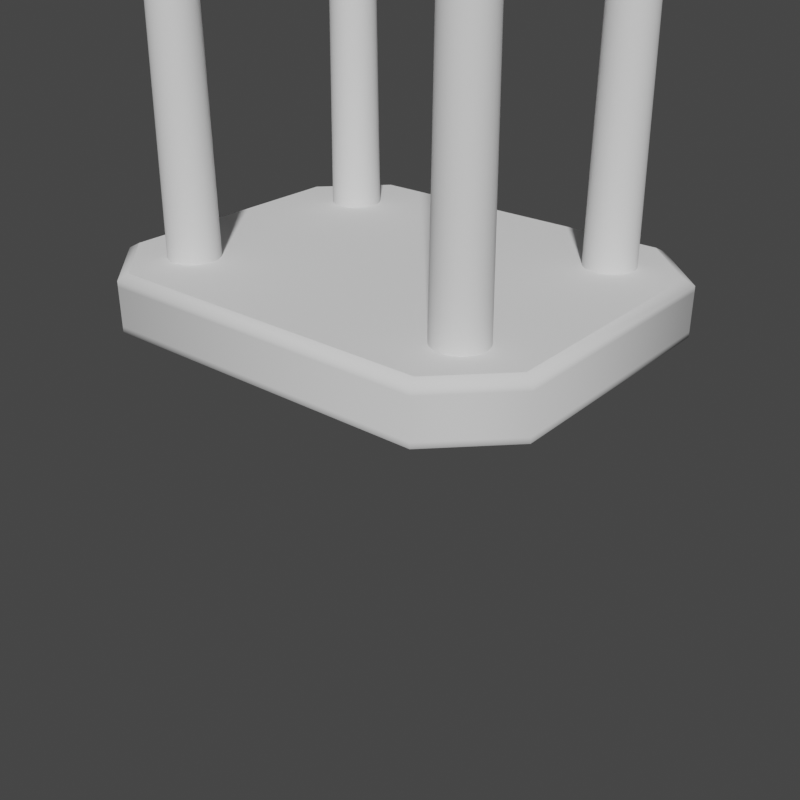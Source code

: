 # Source: rand_table.blend  (saved by Blender 3.2.14; exported with 4.5.12 LTS)
import bpy
from mathutils import Matrix  # noqa: F401  (used for matrix-valued properties, if any)

bpy.ops.wm.read_factory_settings(use_empty=True)
scene = bpy.context.scene
scene.name = 'Scene'

# ---- collections
col_collection = bpy.data.collections.new('Collection'); scene.collection.children.link(col_collection)

# ---- materials (node trees are filled in below, after node groups)
mat_material = bpy.data.materials.new('Material')
mat_material.alpha_threshold = 0.0
mat_material.line_color = (0.0, 0.0, 0.0, 1.0)

# ---- node groups
ng_geometry_nodes = bpy.data.node_groups.new('Geometry Nodes', 'GeometryNodeTree')
_s = ng_geometry_nodes.interface.new_socket(name='Geometry', in_out='OUTPUT', socket_type='NodeSocketGeometry')
_s = ng_geometry_nodes.interface.new_socket(name='Seed', in_out='INPUT', socket_type='NodeSocketInt')
ng_geometry_nodes.is_modifier = True
_N = ng_geometry_nodes.nodes; _L = ng_geometry_nodes.links
n0 = _N.new('NodeFrame'); n0.name = 'Frame.001'; n0.location = (526, 2105)
n0.label = 'Tabletop'
n0.width = 2897
n1 = _N.new('NodeFrame'); n1.name = 'Frame'; n1.location = (-1133, -927)
n1.label = 'Dimensions'
n1.width = 1031
n2 = _N.new('NodeFrame'); n2.name = 'Frame.002'; n2.location = (430, 152)
n2.label = 'Legs'
n2.width = 2238
n3 = _N.new('ShaderNodeMath'); n3.name = 'Math'; n3.location = (1314, -231)
n3.operation = 'MULTIPLY'
n4 = _N.new('GeometryNodeFilletCurve'); n4.name = 'Fillet Curve'; n4.location = (1524, -93)
n4.inputs[1].default_value = 10
n5 = _N.new('ShaderNodeMath'); n5.name = 'Math.002'; n5.location = (1034, -397)
n5.operation = 'DIVIDE'
n5.inputs[1].default_value = 2.0
n6 = _N.new('ShaderNodeMath'); n6.name = 'Math.001'; n6.location = (807, -393)
n6.operation = 'MINIMUM'
n7 = _N.new('NodeGroupInput'); n7.name = 'Group Input.001'; n7.location = (30, -358)
n8 = _N.new('FunctionNodeInputInt'); n8.name = 'Integer.003'; n8.location = (282, -400)
n8.integer = 4
n8.outputs[0].default_value = 0
n9 = _N.new('ShaderNodeCombineXYZ'); n9.name = 'Combine XYZ.001'; n9.location = (1035, -643)
n10 = _N.new('GeometryNodeCurveToMesh'); n10.name = 'Curve to Mesh'; n10.location = (1987, -328)
n11 = _N.new('GeometryNodeCurvePrimitiveLine'); n11.name = 'Curve Line'; n11.location = (1392, -442)
n12 = _N.new('GeometryNodeSubdivideCurve'); n12.name = 'Subdivide Curve'; n12.location = (1585, -445)
n12.inputs[1].default_value = 10
n13 = _N.new('GeometryNodeSetPosition'); n13.name = 'Set Position.001'; n13.location = (1774, -409)
n14 = _N.new('GeometryNodeSplineParameter'); n14.name = 'Spline Parameter'; n14.location = (680, -967)
n15 = _N.new('ShaderNodeFloatCurve'); n15.name = 'Float Curve'; n15.location = (942, -851)
_c = n15.mapping.curves[0]
while len(_c.points) > 2: _c.points.remove(_c.points[-1])
_c.points[0].location = (0.0, 0.0); _c.points[0].handle_type = 'AUTO'
_c.points[1].location = (0.1, 0.3); _c.points[1].handle_type = 'AUTO_CLAMPED'
_p = _c.points.new(0.9, 0.3); _p.handle_type = 'AUTO_CLAMPED'
_p = _c.points.new(1.0, 0.005); _p.handle_type = 'AUTO'
n15.mapping.update()
n16 = _N.new('ShaderNodeMath'); n16.name = 'Math.004'; n16.location = (1298, -697)
n16.operation = 'DIVIDE'
n16.inputs[1].default_value = 20.0
n17 = _N.new('GeometryNodeFillCurve'); n17.name = 'Fill Curve'; n17.location = (1824, -30)
n18 = _N.new('GeometryNodeJoinGeometry'); n18.name = 'Join Geometry'; n18.location = (2727, -269)
n19 = _N.new('ShaderNodeMath'); n19.name = 'Math.003'; n19.location = (461, -1023)
n19.operation = 'MULTIPLY'
n20 = _N.new('FunctionNodeRandomValue'); n20.name = 'Random Value.001'; n20.location = (195, -1004)
n20.label = 'Table Height'
n20.inputs[2].default_value = 0.1
n20.inputs[3].default_value = 0.8
n21 = _N.new('ShaderNodeCombineXYZ'); n21.name = 'Combine XYZ.002'; n21.location = (1567, -728)
n22 = _N.new('GeometryNodeSetPosition'); n22.name = 'Set Position.002'; n22.location = (2072, -636)
n23 = _N.new('GeometryNodeFlipFaces'); n23.name = 'Flip Faces'; n23.location = (2327, -659)
n24 = _N.new('GeometryNodeSetPosition'); n24.name = 'Set Position'; n24.location = (4845, -768)
n25 = _N.new('NodeGroupOutput'); n25.name = 'Group Output'; n25.location = (5063, -796)
n26 = _N.new('GeometryNodeJoinGeometry'); n26.name = 'Join Geometry.001'; n26.location = (4185, 196)
n27 = _N.new('ShaderNodeMath'); n27.name = 'Math.005'; n27.location = (242, -1360)
n27.operation = 'MULTIPLY'
n27.inputs[1].default_value = -1.0
n28 = _N.new('ShaderNodeCombineXYZ'); n28.name = 'Combine XYZ.003'; n28.location = (468, -1365)
n29 = _N.new('FunctionNodeInputInt'); n29.name = 'Integer.004'; n29.location = (240, -723)
n29.integer = 5
n29.outputs[0].default_value = 0
n30 = _N.new('FunctionNodeRandomValue'); n30.name = 'Random Value.002'; n30.location = (1079, -424)
n30.inputs[2].default_value = 0.02
n30.inputs[3].default_value = 0.04
n31 = _N.new('GeometryNodeCurvePrimitiveQuadrilateral'); n31.name = 'Quadrilateral'; n31.location = (285, -126)
n32 = _N.new('FunctionNodeInputInt'); n32.name = 'Integer.002'; n32.location = (211, -565)
n32.integer = 3
n32.outputs[0].default_value = 0
n33 = _N.new('FunctionNodeInputInt'); n33.name = 'Integer.001'; n33.location = (213, -353)
n33.integer = 2
n33.outputs[0].default_value = 0
n34 = _N.new('FunctionNodeRandomValue'); n34.name = 'Width'; n34.location = (518, -254)
n34.label = 'Width'
n34.inputs[2].default_value = 0.5
n35 = _N.new('FunctionNodeInputInt'); n35.name = 'Integer'; n35.location = (217, -132)
n35.integer = 1
n35.outputs[0].default_value = 0
n36 = _N.new('NodeGroupInput'); n36.name = 'Group Input'; n36.location = (30, -223)
n37 = _N.new('ShaderNodeCombineXYZ'); n37.name = 'Combine XYZ'; n37.location = (861, -424)
n38 = _N.new('FunctionNodeRandomValue'); n38.name = 'Length'; n38.location = (517, -30)
n38.label = 'Length'
n38.inputs[2].default_value = 0.5
n39 = _N.new('FunctionNodeRandomValue'); n39.name = 'Height'; n39.location = (528, -489)
n39.label = 'Height'
n39.inputs[2].default_value = 0.1
n39.inputs[3].default_value = 0.5
n40 = _N.new('FunctionNodeRandomValue'); n40.name = 'Random Value'; n40.location = (501, -297)
n41 = _N.new('GeometryNodeCurvePrimitiveLine'); n41.name = 'Curve Line.001'; n41.location = (858, -46)
n41.inputs[2].default_value = (0.0, 0.0, -1.0)
n42 = _N.new('ShaderNodeMath'); n42.name = 'Math.006'; n42.location = (574, -312)
n43 = _N.new('NodeGroupInput'); n43.name = 'Group Input.002'; n43.location = (379, -691)
n44 = _N.new('FunctionNodeInputInt'); n44.name = 'Integer.005'; n44.location = (372, -587)
n44.integer = 6
n44.outputs[0].default_value = 0
n45 = _N.new('GeometryNodeCurvePrimitiveCircle'); n45.name = 'Curve Circle'; n45.location = (1175, -500)
n46 = _N.new('GeometryNodeSplineParameter'); n46.name = 'Spline Parameter.001'; n46.location = (844, -307)
n47 = _N.new('ShaderNodeFloatCurve'); n47.name = 'Float Curve.001'; n47.location = (1070, -140)
_c = n47.mapping.curves[0]
while len(_c.points) > 2: _c.points.remove(_c.points[-1])
_c.points[0].location = (0.0, 1.0); _c.points[0].handle_type = 'AUTO'
_c.points[1].location = (1.0, 0.74); _c.points[1].handle_type = 'AUTO'
n47.mapping.update()
n48 = _N.new('GeometryNodeSetCurveRadius'); n48.name = 'Set Curve Radius'; n48.location = (1480, -30)
n49 = _N.new('GeometryNodeCurveToMesh'); n49.name = 'Curve to Mesh.001'; n49.location = (1825, -77)
n49.inputs[3].default_value = True
n50 = _N.new('GeometryNodeCurvePrimitiveQuadrilateral'); n50.name = 'Quadrilateral.001'; n50.location = (740, -877)
n51 = _N.new('ShaderNodeMath'); n51.name = 'Math.007'; n51.location = (349, -826)
n51.operation = 'SUBTRACT'
n52 = _N.new('ShaderNodeMath'); n52.name = 'Math.008'; n52.location = (353, -1043)
n52.operation = 'SUBTRACT'
n53 = _N.new('ShaderNodeMapRange'); n53.name = 'Map Range'; n53.location = (30, -853)
n53.inputs[3].default_value = 0.1
n53.inputs[4].default_value = 0.4
n54 = _N.new('GeometryNodeInstanceOnPoints'); n54.name = 'Instance on Points'; n54.location = (2067, -424)
n55 = _N.new('GeometryNodeRealizeInstances'); n55.name = 'Realize Instances'; n55.location = (4405, 46)
n56 = _N.new('GeometryNodeCurveToMesh'); n56.name = 'Curve to Mesh.002'; n56.location = (4639, 11)
n57 = _N.new('GeometryNodeMergeByDistance'); n57.name = 'Merge by Distance'; n57.location = (4970, -114)
n58 = _N.new('GeometryNodeInputNamedAttribute'); n58.name = 'Named Attribute'; n58.location = (1962, -328)
n58.inputs[0].default_value = 'radius'
n59 = _N.new('GeometryNodeSwitch'); n59.name = 'Switch'; n59.location = (1962, -328)
n59.input_type = 'FLOAT'
n59.inputs[1].default_value = 1.0
n60 = _N.new('GeometryNodeInputNamedAttribute'); n60.name = 'Named Attribute.001'; n60.location = (1800, -77)
n60.inputs[0].default_value = 'radius'
n61 = _N.new('GeometryNodeSwitch'); n61.name = 'Switch.001'; n61.location = (1800, -77)
n61.input_type = 'FLOAT'
n61.inputs[1].default_value = 1.0
n3.parent = n0
n4.parent = n0
n5.parent = n0
n6.parent = n0
n7.parent = n0
n8.parent = n0
n9.parent = n0
n10.parent = n0
n11.parent = n0
n12.parent = n0
n13.parent = n0
n14.parent = n0
n15.parent = n0
n16.parent = n0
n17.parent = n0
n18.parent = n0
n19.parent = n0
n20.parent = n0
n21.parent = n0
n22.parent = n0
n23.parent = n0
n27.parent = n0
n28.parent = n0
n29.parent = n0
n31.parent = n0
n32.parent = n1
n33.parent = n1
n34.parent = n1
n35.parent = n1
n36.parent = n1
n37.parent = n1
n38.parent = n1
n39.parent = n1
n40.parent = n0
n41.parent = n2
n42.parent = n2
n43.parent = n2
n44.parent = n2
n45.parent = n2
n46.parent = n2
n47.parent = n2
n48.parent = n2
n49.parent = n2
n50.parent = n2
n51.parent = n2
n52.parent = n2
n53.parent = n2
n54.parent = n2
n58.parent = n0
n59.parent = n0
n60.parent = n2
n61.parent = n2
_L.new(n36.outputs[0], n38.inputs[8])
_L.new(n36.outputs[0], n34.inputs[8])
_L.new(n36.outputs[0], n39.inputs[8])
_L.new(n35.outputs[0], n38.inputs[7])
_L.new(n33.outputs[0], n34.inputs[7])
_L.new(n32.outputs[0], n39.inputs[7])
_L.new(n38.outputs[1], n31.inputs[0])
_L.new(n34.outputs[1], n31.inputs[1])
_L.new(n39.outputs[1], n37.inputs[2])
_L.new(n37.outputs[0], n24.inputs[3])
_L.new(n31.outputs[0], n4.inputs[0])
_L.new(n7.outputs[0], n40.inputs[8])
_L.new(n8.outputs[0], n40.inputs[7])
_L.new(n40.outputs[1], n3.inputs[0])
_L.new(n38.outputs[1], n6.inputs[0])
_L.new(n34.outputs[1], n6.inputs[1])
_L.new(n6.outputs[0], n5.inputs[0])
_L.new(n5.outputs[0], n3.inputs[1])
_L.new(n3.outputs[0], n4.inputs[2])
_L.new(n4.outputs[0], n17.inputs[0])
_L.new(n24.outputs[0], n25.inputs[0])
_L.new(n4.outputs[0], n10.inputs[0])
_L.new(n17.outputs[0], n18.inputs[0])
_L.new(n10.outputs[0], n18.inputs[0])
_L.new(n7.outputs[0], n20.inputs[8])
_L.new(n29.outputs[0], n20.inputs[7])
_L.new(n20.outputs[1], n19.inputs[0])
_L.new(n39.outputs[1], n19.inputs[1])
_L.new(n19.outputs[0], n9.inputs[1])
_L.new(n9.outputs[0], n11.inputs[1])
_L.new(n13.outputs[0], n10.inputs[1])
_L.new(n11.outputs[0], n12.inputs[0])
_L.new(n12.outputs[0], n13.inputs[0])
_L.new(n21.outputs[0], n13.inputs[3])
_L.new(n16.outputs[0], n21.inputs[0])
_L.new(n15.outputs[0], n16.inputs[0])
_L.new(n14.outputs[0], n15.inputs[1])
_L.new(n17.outputs[0], n22.inputs[0])
_L.new(n19.outputs[0], n27.inputs[0])
_L.new(n27.outputs[0], n28.inputs[2])
_L.new(n28.outputs[0], n22.inputs[3])
_L.new(n22.outputs[0], n23.inputs[0])
_L.new(n23.outputs[0], n18.inputs[0])
_L.new(n57.outputs[0], n24.inputs[0])
_L.new(n18.outputs[0], n26.inputs[0])
_L.new(n28.outputs[0], n41.inputs[0])
_L.new(n39.outputs[1], n42.inputs[0])
_L.new(n42.outputs[0], n41.inputs[3])
_L.new(n27.outputs[0], n42.inputs[1])
_L.new(n48.outputs[0], n49.inputs[0])
_L.new(n45.outputs[0], n49.inputs[1])
_L.new(n43.outputs[0], n30.inputs[8])
_L.new(n44.outputs[0], n30.inputs[7])
_L.new(n30.outputs[1], n45.inputs[4])
_L.new(n41.outputs[0], n48.inputs[0])
_L.new(n47.outputs[0], n48.inputs[2])
_L.new(n46.outputs[0], n47.inputs[1])
_L.new(n51.outputs[0], n50.inputs[0])
_L.new(n52.outputs[0], n50.inputs[1])
_L.new(n50.outputs[0], n54.inputs[0])
_L.new(n49.outputs[0], n54.inputs[2])
_L.new(n54.outputs[0], n26.inputs[0])
_L.new(n38.outputs[1], n51.inputs[0])
_L.new(n34.outputs[1], n52.inputs[0])
_L.new(n40.outputs[1], n53.inputs[0])
_L.new(n53.outputs[0], n51.inputs[1])
_L.new(n53.outputs[0], n52.inputs[1])
_L.new(n26.outputs[0], n55.inputs[0])
_L.new(n55.outputs[0], n56.inputs[0])
_L.new(n56.outputs[0], n57.inputs[0])
_L.new(n58.outputs[1], n59.inputs[0])
_L.new(n58.outputs[0], n59.inputs[2])
_L.new(n59.outputs[0], n10.inputs[2])
_L.new(n60.outputs[1], n61.inputs[0])
_L.new(n60.outputs[0], n61.inputs[2])
_L.new(n61.outputs[0], n49.inputs[2])
n25.is_active_output = True

# ---- material node trees
mat_material.use_nodes = True; mat_material.node_tree.nodes.clear()
_N = mat_material.node_tree.nodes; _L = mat_material.node_tree.links
n0 = _N.new('ShaderNodeOutputMaterial'); n0.name = 'Material Output'; n0.location = (300, 300)
n1 = _N.new('ShaderNodeBsdfPrincipled'); n1.name = 'Principled BSDF'; n1.location = (10, 300)
n1.distribution = 'GGX'
n1.subsurface_method = 'RANDOM_WALK_SKIN'
n1.inputs[2].default_value = 0.4
n1.inputs[3].default_value = 1.45
n1.inputs[27].default_value = (0.0, 0.0, 0.0, 1.0)
n1.inputs[28].default_value = 1.0
_L.new(n1.outputs[0], n0.inputs[0])
n0.is_active_output = True

# ---- world
world_world = bpy.data.worlds.new('World'); scene.world = world_world
world_world.use_nodes = True; world_world.node_tree.nodes.clear()
_N = world_world.node_tree.nodes; _L = world_world.node_tree.links
n0 = _N.new('ShaderNodeOutputWorld'); n0.name = 'World Output'; n0.location = (300, 300)
n1 = _N.new('ShaderNodeBackground'); n1.name = 'Background'; n1.location = (10, 300)
n1.inputs[0].default_value = (0.05088, 0.05088, 0.05088, 1.0)
_L.new(n1.outputs[0], n0.inputs[0])
n0.is_active_output = True
world_world.color = (0.05088, 0.05088, 0.05088)
world_world.use_sun_shadow = False
world_world.sun_shadow_jitter_overblur = 0.0

# ---- meshes
me_cube = bpy.data.meshes.new('Cube')
me_cube.from_pydata([(1.0, 1.0, 1.0), (1.0, 1.0, -1.0), (1.0, -1.0, 1.0), (1.0, -1.0, -1.0), (-1.0, 1.0, 1.0), (-1.0, 1.0, -1.0), (-1.0, -1.0, 1.0), (-1.0, -1.0, -1.0)], [], [(0, 4, 6, 2), (3, 2, 6, 7), (7, 6, 4, 5), (5, 1, 3, 7), (1, 0, 2, 3), (5, 4, 0, 1)])
_uv = me_cube.uv_layers.new(name='UVMap')
_uv.uv.foreach_set('vector', [0.625, 0.5, 0.875, 0.5, 0.875, 0.75, 0.625, 0.75, 0.375, 0.75, 0.625, 0.75, 0.625, 1.0, 0.375, 1.0, 0.375, 0.0, 0.625, 0.0, 0.625, 0.25, 0.375, 0.25, 0.125, 0.5, 0.375, 0.5, 0.375, 0.75, 0.125, 0.75, 0.375, 0.5, 0.625, 0.5, 0.625, 0.75, 0.375, 0.75, 0.375, 0.25, 0.625, 0.25, 0.625, 0.5, 0.375, 0.5])
me_cube.materials.append(mat_material)
me_cube.use_mirror_vertex_groups = False
me_cube.update()

# ---- objects
ob_cube = bpy.data.objects.new('Cube', me_cube)

# ---- transforms, parenting, visibility, modifiers, constraints
ob_cube.location = (0.0, 0.0, 0.0)
ob_cube.lock_rotations_4d = False
ob_cube.empty_display_type = 'ARROWS'
ob_cube.lineart.crease_threshold = 0.0
_m = ob_cube.modifiers.new('GeometryNodes', 'NODES')
_m.node_group = ng_geometry_nodes
_gi = [s.identifier for s in ng_geometry_nodes.interface.items_tree if s.item_type == 'SOCKET' and s.in_out == 'INPUT']
_m[_gi[0]] = 66  # Seed

# ---- collection membership
col_collection.objects.link(ob_cube)

# ---- scene / render settings (as saved in the file)
scene.frame_start = 1; scene.frame_end = 250; scene.frame_set(94)
scene.render.engine = 'CYCLES'
scene.render.resolution_x = 256
scene.render.resolution_y = 256
scene.cycles.sampling_pattern = 'TABULATED_SOBOL'
scene.cycles.use_light_tree = False
scene.view_settings.view_transform = 'Filmic'
bpy.context.view_layer.update()

# ---- added for rendering (the .blend has no active camera and no usable light): camera, sun
cam_auto = bpy.data.cameras.new('AutoCamera')
cam_auto.lens = 50.0
cam_auto.sensor_width = 36.0
cam_auto.clip_end = 1000.0
ob_auto_camera = bpy.data.objects.new('AutoCamera', cam_auto)
scene.collection.objects.link(ob_auto_camera)
ob_auto_camera.location = (0.885996, -1.06319, 0.91527)
ob_auto_camera.rotation_euler = (1.09748, -7.21219e-08, 0.694738)
scene.camera = ob_auto_camera
light_auto_sun = bpy.data.lights.new('AutoSun', 'SUN')
light_auto_sun.energy = 3.0
light_auto_sun.angle = 0.0523599
ob_auto_sun = bpy.data.objects.new('AutoSun', light_auto_sun)
scene.collection.objects.link(ob_auto_sun)
ob_auto_sun.rotation_euler = (0.872665, 0.174533, 0.523599)
bpy.context.view_layer.update()
